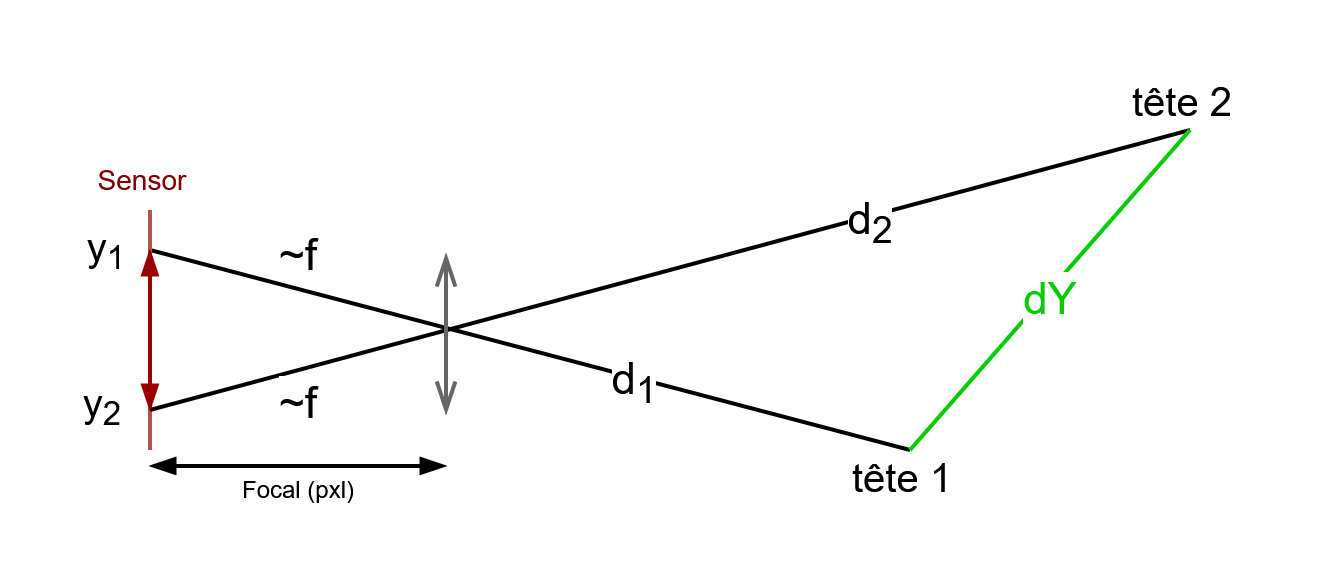

The diagram above was exported from draw.io. Its source (the exported page's mxGraphModel, read from the mxfile embedded in the PNG):
<mxGraphModel dx="1325" dy="311" grid="1" gridSize="10" guides="1" tooltips="1" connect="1" arrows="1" fold="1" page="1" pageScale="1" pageWidth="827" pageHeight="1169" math="0" shadow="0">
  <root>
    <mxCell id="0" />
    <mxCell id="1" parent="0" />
    <mxCell id="2" value="" style="endArrow=none;html=1;rounded=0;" edge="1" parent="1">
      <mxGeometry width="50" height="50" relative="1" as="geometry">
        <mxPoint x="-660" y="440" as="sourcePoint" />
        <mxPoint x="-470" y="490" as="targetPoint" />
      </mxGeometry>
    </mxCell>
    <mxCell id="3" value="&lt;div&gt;d&lt;sub&gt;1&lt;/sub&gt;&lt;/div&gt;" style="edgeLabel;html=1;align=center;verticalAlign=middle;resizable=0;points=[];" vertex="1" connectable="0" parent="2">
      <mxGeometry x="0.273" y="-1" relative="1" as="geometry">
        <mxPoint as="offset" />
      </mxGeometry>
    </mxCell>
    <mxCell id="4" value="&lt;div&gt;~f&lt;/div&gt;" style="edgeLabel;html=1;align=center;verticalAlign=middle;resizable=0;points=[];" vertex="1" connectable="0" parent="2">
      <mxGeometry x="-0.6157" y="-3" relative="1" as="geometry">
        <mxPoint x="1" y="-12" as="offset" />
      </mxGeometry>
    </mxCell>
    <mxCell id="5" value="" style="endArrow=none;html=1;rounded=0;fillColor=#f8cecc;strokeColor=#b85450;" edge="1" parent="1">
      <mxGeometry width="50" height="50" relative="1" as="geometry">
        <mxPoint x="-660" y="430" as="sourcePoint" />
        <mxPoint x="-660" y="490" as="targetPoint" />
      </mxGeometry>
    </mxCell>
    <mxCell id="6" value="" style="endArrow=none;html=1;rounded=0;" edge="1" parent="1">
      <mxGeometry width="50" height="50" relative="1" as="geometry">
        <mxPoint x="-660" y="480" as="sourcePoint" />
        <mxPoint x="-400" y="410" as="targetPoint" />
      </mxGeometry>
    </mxCell>
    <mxCell id="7" value="d&lt;sub&gt;2&lt;/sub&gt;" style="edgeLabel;html=1;align=center;verticalAlign=middle;resizable=0;points=[];" vertex="1" connectable="0" parent="6">
      <mxGeometry x="0.3835" y="-1" relative="1" as="geometry">
        <mxPoint as="offset" />
      </mxGeometry>
    </mxCell>
    <mxCell id="8" value="~f " style="edgeLabel;html=1;align=center;verticalAlign=middle;resizable=0;points=[];" vertex="1" connectable="0" parent="6">
      <mxGeometry x="-0.7854" y="-2" relative="1" as="geometry">
        <mxPoint x="9" y="3" as="offset" />
      </mxGeometry>
    </mxCell>
    <mxCell id="9" value="" style="endArrow=openThin;startArrow=openThin;html=1;rounded=0;fillColor=#f5f5f5;strokeColor=#666666;startFill=0;endFill=0;" edge="1" parent="1">
      <mxGeometry width="50" height="50" relative="1" as="geometry">
        <mxPoint x="-586" y="481" as="sourcePoint" />
        <mxPoint x="-586" y="441" as="targetPoint" />
      </mxGeometry>
    </mxCell>
    <mxCell id="10" value="&lt;font style=&quot;font-size: 7px;&quot;&gt;Sensor&lt;/font&gt;" style="text;html=1;align=center;verticalAlign=middle;resizable=0;points=[];autosize=1;strokeColor=none;fillColor=none;fontColor=light-dark(#800000, #ededed);" vertex="1" parent="1">
      <mxGeometry x="-687" y="406" width="50" height="30" as="geometry" />
    </mxCell>
    <mxCell id="11" value="" style="endArrow=blockThin;startArrow=blockThin;html=1;rounded=0;fillColor=#f5f5f5;strokeColor=light-dark(#990000,#959595);startFill=1;endFill=1;strokeWidth=1;endSize=4;startSize=4;" edge="1" parent="1">
      <mxGeometry width="50" height="50" relative="1" as="geometry">
        <mxPoint x="-660" y="480" as="sourcePoint" />
        <mxPoint x="-660" y="440" as="targetPoint" />
      </mxGeometry>
    </mxCell>
    <mxCell id="12" value="" style="endArrow=blockThin;startArrow=blockThin;html=1;rounded=0;fillColor=#f5f5f5;strokeColor=light-dark(#000000, #959595);startFill=1;endFill=1;strokeWidth=1;endSize=4;startSize=4;" edge="1" parent="1">
      <mxGeometry width="50" height="50" relative="1" as="geometry">
        <mxPoint x="-660" y="494" as="sourcePoint" />
        <mxPoint x="-586" y="494" as="targetPoint" />
      </mxGeometry>
    </mxCell>
    <mxCell id="13" value="Focal (pxl)" style="text;html=1;align=center;verticalAlign=middle;resizable=0;points=[];autosize=1;strokeColor=none;fillColor=none;fontSize=6;" vertex="1" parent="1">
      <mxGeometry x="-648" y="490" width="50" height="20" as="geometry" />
    </mxCell>
    <mxCell id="14" value="y&lt;sub&gt;2&lt;/sub&gt;" style="text;html=1;align=center;verticalAlign=middle;resizable=0;points=[];autosize=1;strokeColor=none;fillColor=none;fontColor=light-dark(#000000,#EDEDED);fontSize=10;" vertex="1" parent="1">
      <mxGeometry x="-687" y="464" width="30" height="30" as="geometry" />
    </mxCell>
    <mxCell id="15" value="y&lt;sub&gt;1&lt;/sub&gt;" style="text;html=1;align=center;verticalAlign=middle;resizable=0;points=[];autosize=1;strokeColor=none;fillColor=none;fontColor=light-dark(#000000,#EDEDED);fontSize=10;" vertex="1" parent="1">
      <mxGeometry x="-686" y="425" width="30" height="30" as="geometry" />
    </mxCell>
    <mxCell id="16" value="" style="endArrow=none;html=1;rounded=0;fontColor=#00CC00;strokeColor=#00CC00;" edge="1" parent="1">
      <mxGeometry width="50" height="50" relative="1" as="geometry">
        <mxPoint x="-470" y="490" as="sourcePoint" />
        <mxPoint x="-400" y="410" as="targetPoint" />
      </mxGeometry>
    </mxCell>
    <mxCell id="17" value="&lt;div&gt;dY&lt;/div&gt;" style="edgeLabel;html=1;align=center;verticalAlign=middle;resizable=0;points=[];fontColor=#00CC00;" vertex="1" connectable="0" parent="16">
      <mxGeometry x="-0.0174" y="-1" relative="1" as="geometry">
        <mxPoint as="offset" />
      </mxGeometry>
    </mxCell>
    <mxCell id="18" value="&lt;div&gt;tête 1&lt;/div&gt;" style="text;html=1;align=center;verticalAlign=middle;resizable=0;points=[];autosize=1;strokeColor=none;fillColor=none;fontColor=light-dark(#000000,#EDEDED);fontSize=10;" vertex="1" parent="1">
      <mxGeometry x="-497" y="482" width="50" height="30" as="geometry" />
    </mxCell>
    <mxCell id="19" value="&lt;div&gt;tête 2&lt;/div&gt;" style="text;html=1;align=center;verticalAlign=middle;resizable=0;points=[];autosize=1;strokeColor=none;fillColor=none;fontColor=light-dark(#000000,#EDEDED);fontSize=10;" vertex="1" parent="1">
      <mxGeometry x="-427" y="388" width="50" height="30" as="geometry" />
    </mxCell>
  </root>
</mxGraphModel>